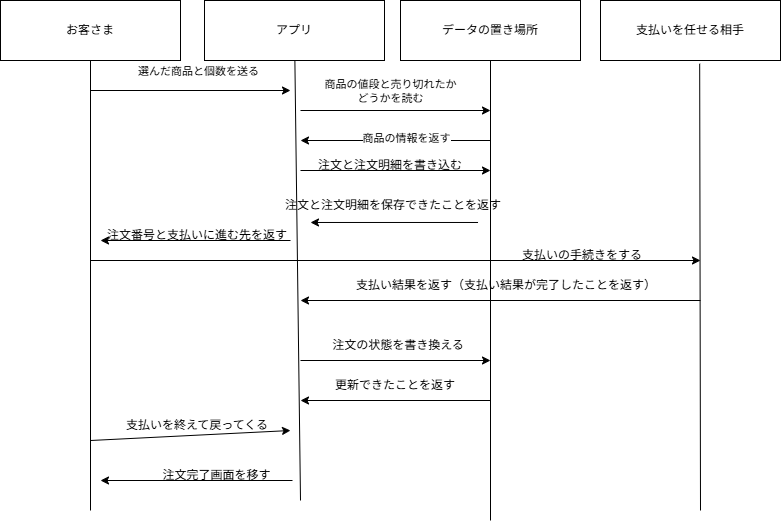

The diagram above was exported from draw.io. Its source (the exported page's mxGraphModel, read from the mxfile embedded in the PNG):
<mxGraphModel dx="1096" dy="561" grid="1" gridSize="10" guides="1" tooltips="1" connect="1" arrows="1" fold="1" page="1" pageScale="1" pageWidth="827" pageHeight="1169" math="0" shadow="0">
  <root>
    <mxCell id="0" />
    <mxCell id="1" parent="0" />
    <mxCell id="XNQ5D7U_lVpZk_QLi0Jt-5" edge="1" parent="1" source="XNQ5D7U_lVpZk_QLi0Jt-1" style="rounded=0;orthogonalLoop=1;jettySize=auto;html=1;endArrow=none;endFill=0;">
      <mxGeometry relative="1" as="geometry">
        <mxPoint x="120" y="540" as="targetPoint" />
      </mxGeometry>
    </mxCell>
    <mxCell id="XNQ5D7U_lVpZk_QLi0Jt-1" parent="1" style="rounded=0;whiteSpace=wrap;html=1;" value="お客さま" vertex="1">
      <mxGeometry height="60" width="180" x="30" y="30" as="geometry" />
    </mxCell>
    <mxCell id="XNQ5D7U_lVpZk_QLi0Jt-6" edge="1" parent="1" source="XNQ5D7U_lVpZk_QLi0Jt-2" style="rounded=0;orthogonalLoop=1;jettySize=auto;html=1;endArrow=none;endFill=0;">
      <mxGeometry relative="1" as="geometry">
        <mxPoint x="330" y="530" as="targetPoint" />
      </mxGeometry>
    </mxCell>
    <mxCell id="XNQ5D7U_lVpZk_QLi0Jt-2" parent="1" style="rounded=0;whiteSpace=wrap;html=1;" value="アプリ" vertex="1">
      <mxGeometry height="60" width="180" x="234" y="30" as="geometry" />
    </mxCell>
    <mxCell id="XNQ5D7U_lVpZk_QLi0Jt-7" edge="1" parent="1" source="XNQ5D7U_lVpZk_QLi0Jt-4" style="edgeStyle=orthogonalEdgeStyle;rounded=0;orthogonalLoop=1;jettySize=auto;html=1;endArrow=none;endFill=0;">
      <mxGeometry relative="1" as="geometry">
        <mxPoint x="520" y="550" as="targetPoint" />
      </mxGeometry>
    </mxCell>
    <mxCell id="XNQ5D7U_lVpZk_QLi0Jt-4" parent="1" style="rounded=0;whiteSpace=wrap;html=1;" value="データの置き場所" vertex="1">
      <mxGeometry height="60" width="180" x="430" y="30" as="geometry" />
    </mxCell>
    <mxCell id="XNQ5D7U_lVpZk_QLi0Jt-10" edge="1" parent="1" style="endArrow=classic;html=1;rounded=0;" value="">
      <mxGeometry height="50" relative="1" width="50" as="geometry">
        <mxPoint x="320" y="270" as="sourcePoint" />
        <mxPoint x="130" y="270" as="targetPoint" />
      </mxGeometry>
    </mxCell>
    <mxCell id="XNQ5D7U_lVpZk_QLi0Jt-16" edge="1" parent="1" style="endArrow=classic;html=1;rounded=0;" value="">
      <mxGeometry height="50" relative="1" width="50" as="geometry">
        <mxPoint x="330" y="200" as="sourcePoint" />
        <mxPoint x="520" y="200" as="targetPoint" />
      </mxGeometry>
    </mxCell>
    <mxCell id="XNQ5D7U_lVpZk_QLi0Jt-18" edge="1" parent="1" source="XNQ5D7U_lVpZk_QLi0Jt-17" style="endArrow=classic;html=1;rounded=0;exitX=0.874;exitY=1.066;exitDx=0;exitDy=0;exitPerimeter=0;" value="">
      <mxGeometry height="50" relative="1" width="50" as="geometry">
        <mxPoint x="520" y="230" as="sourcePoint" />
        <mxPoint x="340" y="251.98" as="targetPoint" />
      </mxGeometry>
    </mxCell>
    <mxCell id="XNQ5D7U_lVpZk_QLi0Jt-19" parent="1" style="text;html=1;whiteSpace=wrap;strokeColor=none;fillColor=none;align=center;verticalAlign=middle;rounded=0;" value="支払いの手続きをする" vertex="1">
      <mxGeometry height="30" width="160" x="532" y="270" as="geometry" />
    </mxCell>
    <mxCell id="XNQ5D7U_lVpZk_QLi0Jt-20" edge="1" parent="1" style="endArrow=classic;html=1;rounded=0;" value="">
      <mxGeometry height="50" relative="1" width="50" as="geometry">
        <mxPoint x="120" y="290" as="sourcePoint" />
        <mxPoint x="730" y="290" as="targetPoint" />
      </mxGeometry>
    </mxCell>
    <mxCell id="XNQ5D7U_lVpZk_QLi0Jt-21" parent="1" style="text;html=1;whiteSpace=wrap;strokeColor=none;fillColor=none;align=center;verticalAlign=middle;rounded=0;" value="支払い結果を返す（支払い結果が完了したことを返す）" vertex="1">
      <mxGeometry height="30" width="312" x="380" y="300" as="geometry" />
    </mxCell>
    <mxCell id="XNQ5D7U_lVpZk_QLi0Jt-22" edge="1" parent="1" style="endArrow=classic;html=1;rounded=0;" value="">
      <mxGeometry height="50" relative="1" width="50" as="geometry">
        <mxPoint x="730" y="330" as="sourcePoint" />
        <mxPoint x="330" y="330" as="targetPoint" />
      </mxGeometry>
    </mxCell>
    <mxCell id="XNQ5D7U_lVpZk_QLi0Jt-23" parent="1" style="text;html=1;whiteSpace=wrap;strokeColor=none;fillColor=none;align=center;verticalAlign=middle;rounded=0;" value="支払いを終えて戻ってくる" vertex="1">
      <mxGeometry height="30" width="154" x="150" y="440" as="geometry" />
    </mxCell>
    <mxCell id="XNQ5D7U_lVpZk_QLi0Jt-25" edge="1" parent="1" style="endArrow=classic;html=1;rounded=0;" value="">
      <mxGeometry height="50" relative="1" width="50" as="geometry">
        <mxPoint x="322" y="510" as="sourcePoint" />
        <mxPoint x="130" y="510" as="targetPoint" />
      </mxGeometry>
    </mxCell>
    <mxCell id="XNQ5D7U_lVpZk_QLi0Jt-27" edge="1" parent="1" style="endArrow=classic;html=1;rounded=0;" value="">
      <mxGeometry height="50" relative="1" width="50" x="0.2421" as="geometry">
        <mxPoint x="520" y="430" as="sourcePoint" />
        <mxPoint x="330" y="430" as="targetPoint" />
      </mxGeometry>
    </mxCell>
    <mxCell id="XNQ5D7U_lVpZk_QLi0Jt-28" parent="1" style="text;html=1;whiteSpace=wrap;strokeColor=none;fillColor=none;align=center;verticalAlign=middle;rounded=0;" value="更新できたことを返す" vertex="1">
      <mxGeometry height="30" width="138" x="356" y="400" as="geometry" />
    </mxCell>
    <mxCell id="XNQ5D7U_lVpZk_QLi0Jt-35" parent="1" style="rounded=0;whiteSpace=wrap;html=1;" value="支払いを任せる相手" vertex="1">
      <mxGeometry height="60" width="180" x="630" y="30" as="geometry" />
    </mxCell>
    <mxCell id="XNQ5D7U_lVpZk_QLi0Jt-36" edge="1" parent="1" style="endArrow=none;html=1;rounded=0;entryX=0.551;entryY=1.053;entryDx=0;entryDy=0;entryPerimeter=0;" target="XNQ5D7U_lVpZk_QLi0Jt-35" value="">
      <mxGeometry height="50" relative="1" width="50" as="geometry">
        <mxPoint x="730" y="540" as="sourcePoint" />
        <mxPoint x="740" y="100" as="targetPoint" />
      </mxGeometry>
    </mxCell>
    <mxCell id="XNQ5D7U_lVpZk_QLi0Jt-37" edge="1" parent="1" style="endArrow=classic;html=1;rounded=0;" value="">
      <mxGeometry height="50" relative="1" width="50" as="geometry">
        <mxPoint x="330" y="390" as="sourcePoint" />
        <mxPoint x="520" y="390" as="targetPoint" />
      </mxGeometry>
    </mxCell>
    <mxCell id="XNQ5D7U_lVpZk_QLi0Jt-38" parent="1" style="text;html=1;whiteSpace=wrap;strokeColor=none;fillColor=none;align=center;verticalAlign=middle;rounded=0;" value="注文の状態を書き換える" vertex="1">
      <mxGeometry height="30" width="144" x="356" y="360" as="geometry" />
    </mxCell>
    <mxCell id="yQilvZaOyG25fZvR37O6-1" edge="1" parent="1" style="endArrow=classic;html=1;rounded=0;" value="">
      <mxGeometry height="50" relative="1" width="50" as="geometry">
        <mxPoint x="120" y="120" as="sourcePoint" />
        <mxPoint x="320" y="120" as="targetPoint" />
      </mxGeometry>
    </mxCell>
    <mxCell id="yQilvZaOyG25fZvR37O6-2" connectable="0" parent="yQilvZaOyG25fZvR37O6-1" style="edgeLabel;html=1;align=center;verticalAlign=middle;resizable=0;points=[];" value="選んだ商品と個数を送る" vertex="1">
      <mxGeometry relative="1" x="0.0421" y="6" as="geometry">
        <mxPoint x="3" y="-14" as="offset" />
      </mxGeometry>
    </mxCell>
    <mxCell id="yQilvZaOyG25fZvR37O6-3" edge="1" parent="1" style="endArrow=classic;html=1;rounded=0;" value="">
      <mxGeometry height="50" relative="1" width="50" as="geometry">
        <mxPoint x="330" y="140" as="sourcePoint" />
        <mxPoint x="520" y="140" as="targetPoint" />
      </mxGeometry>
    </mxCell>
    <mxCell id="yQilvZaOyG25fZvR37O6-4" connectable="0" parent="yQilvZaOyG25fZvR37O6-3" style="edgeLabel;html=1;align=center;verticalAlign=middle;resizable=0;points=[];" value="商品の値段と売り切れたか&lt;div&gt;どうかを読む&lt;/div&gt;" vertex="1">
      <mxGeometry relative="1" x="-0.2882" y="-4" as="geometry">
        <mxPoint x="21" y="-24" as="offset" />
      </mxGeometry>
    </mxCell>
    <mxCell id="yQilvZaOyG25fZvR37O6-5" edge="1" parent="1" style="endArrow=classic;html=1;rounded=0;" value="">
      <mxGeometry height="50" relative="1" width="50" as="geometry">
        <mxPoint x="520" y="170" as="sourcePoint" />
        <mxPoint x="330" y="170" as="targetPoint" />
      </mxGeometry>
    </mxCell>
    <mxCell id="yQilvZaOyG25fZvR37O6-6" connectable="0" parent="yQilvZaOyG25fZvR37O6-5" style="edgeLabel;html=1;align=center;verticalAlign=middle;resizable=0;points=[];" value="商品の情報を返す" vertex="1">
      <mxGeometry relative="1" x="-0.1037" y="-3" as="geometry">
        <mxPoint as="offset" />
      </mxGeometry>
    </mxCell>
    <mxCell id="XNQ5D7U_lVpZk_QLi0Jt-13" parent="1" style="text;html=1;whiteSpace=wrap;strokeColor=none;fillColor=none;align=center;verticalAlign=middle;rounded=0;" value="注文と注文明細を書き込む" vertex="1">
      <mxGeometry height="30" width="160" x="340" y="180" as="geometry" />
    </mxCell>
    <mxCell id="XNQ5D7U_lVpZk_QLi0Jt-11" parent="1" style="text;html=1;whiteSpace=wrap;strokeColor=none;fillColor=none;align=center;verticalAlign=middle;rounded=0;" value="注文番号と支払いに進む先を返す" vertex="1">
      <mxGeometry height="30" width="190" x="132" y="250" as="geometry" />
    </mxCell>
    <mxCell id="XNQ5D7U_lVpZk_QLi0Jt-17" parent="1" style="text;html=1;whiteSpace=wrap;strokeColor=none;fillColor=none;align=center;verticalAlign=middle;rounded=0;" value="注文と注文明細を保存できたことを返す" vertex="1">
      <mxGeometry height="30" width="226" x="310" y="220" as="geometry" />
    </mxCell>
    <mxCell id="yQilvZaOyG25fZvR37O6-13" edge="1" parent="1" style="endArrow=classic;html=1;rounded=0;" value="">
      <mxGeometry height="50" relative="1" width="50" as="geometry">
        <mxPoint x="120" y="470" as="sourcePoint" />
        <mxPoint x="320" y="460" as="targetPoint" />
      </mxGeometry>
    </mxCell>
    <mxCell id="yQilvZaOyG25fZvR37O6-16" parent="1" style="text;html=1;whiteSpace=wrap;strokeColor=none;fillColor=none;align=center;verticalAlign=middle;rounded=0;" value="注文完了画面を移す" vertex="1">
      <mxGeometry height="30" width="113" x="190" y="490" as="geometry" />
    </mxCell>
  </root>
</mxGraphModel>